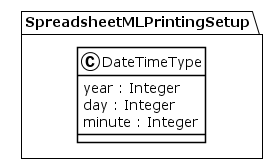

The diagram above was rendered by PlantUML. Its source (embedded in the PNG):
@startuml
!theme plain
package SpreadsheetMLPrintingSetup {
class DateTimeType {
	 year : Integer
	 day : Integer
	 minute : Integer
}
}
@enduml